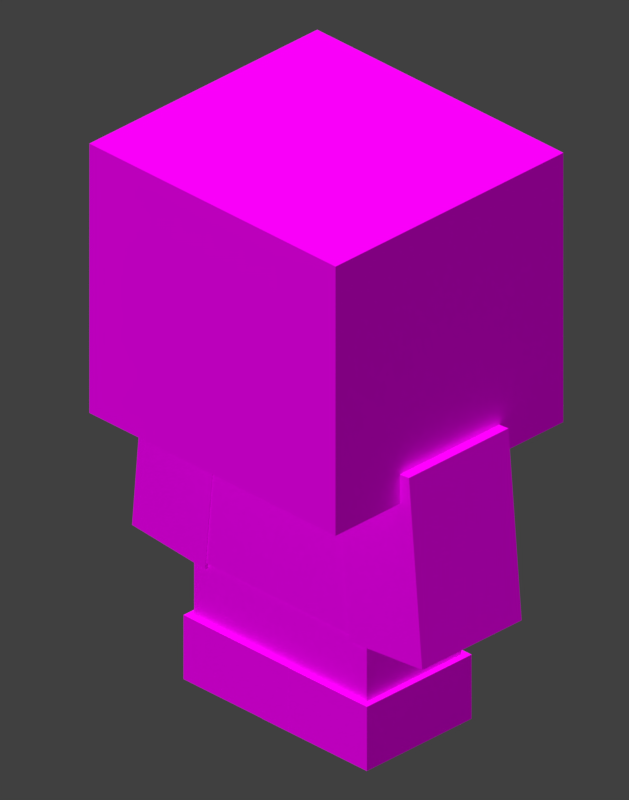 # Source: armor_full_baby.blend  (saved by Blender 4.0.36; exported with 4.5.12 LTS)
import bpy
from mathutils import Matrix  # noqa: F401  (used for matrix-valued properties, if any)

bpy.ops.wm.read_factory_settings(use_empty=True)
scene = bpy.context.scene
scene.name = 'Scene'

# ---- collections
col_collection = bpy.data.collections.new('Collection'); scene.collection.children.link(col_collection)
col_collection_2 = bpy.data.collections.new('Collection 2'); scene.collection.children.link(col_collection_2)

# ---- images (referenced by path relative to the original .blend; pixels are not part of the script)
import os
ASSET_DIR = os.environ.get("B2B_ASSET_DIR", "")  # directory of the original .blend (textures are referenced by path, not embedded)
HERE = os.path.dirname(os.path.abspath(__file__))  # packed textures are extracted next to this script under _unpacked/

def load_image(name, relpath, width, height, colorspace="sRGB"):
    """Load a texture the original file referenced (path relative to the .blend, or extracted next to this script)."""
    p = next((c for c in (os.path.join(HERE, relpath), os.path.join(ASSET_DIR, relpath)) if relpath and os.path.exists(c)), "")
    if p:
        img = bpy.data.images.load(p, check_existing=True)
        img.name = name
    else:  # same state as the original file: an image datablock whose file is absent (Cycles renders it pink)
        img = bpy.data.images.new(name, width, height)
        img.source = "FILE"
        img.filepath = "//" + (relpath or name)
    img.colorspace_settings.name = colorspace
    return img
img_netherite_baby_png = load_image('netherite_baby.png', 'netherite_baby.png', 1024, 1024, 'sRGB')

# ---- materials (node trees are filled in below, after node groups)
mat_none = bpy.data.materials.new('none')
mat_none.use_transparent_shadow = False
mat_none.roughness = 1.0

# ---- material node trees
mat_none.use_nodes = True; mat_none.node_tree.nodes.clear()
_N = mat_none.node_tree.nodes; _L = mat_none.node_tree.links
n0 = _N.new('ShaderNodeMixShader'); n0.name = 'Mix Shader'; n0.location = (354, 294)
n1 = _N.new('ShaderNodeOutputMaterial'); n1.name = 'Material Output'; n1.location = (576, 402)
n2 = _N.new('ShaderNodeTexImage'); n2.name = 'Image Texture'; n2.location = (-313, 391)
n2.image = img_netherite_baby_png
n2.interpolation = 'Closest'
n3 = _N.new('ShaderNodeBsdfTransparent'); n3.name = 'Transparent BSDF'; n3.location = (-39, 536)
n4 = _N.new('ShaderNodeBsdfPrincipled'); n4.name = 'Principled BSDF'; n4.location = (4, 214)
n4.inputs[2].default_value = 1.0
n4.inputs[3].default_value = 1.45
n4.inputs[13].default_value = 0.0
_L.new(n2.outputs[0], n4.inputs[0])
_L.new(n3.outputs[0], n0.inputs[1])
_L.new(n4.outputs[0], n0.inputs[2])
_L.new(n0.outputs[0], n1.inputs[0])
_L.new(n2.outputs[1], n0.inputs[0])
n1.is_active_output = True

# ---- world
world_world = bpy.data.worlds.new('World'); scene.world = world_world
world_world.use_nodes = True; world_world.node_tree.nodes.clear()
_N = world_world.node_tree.nodes; _L = world_world.node_tree.links
n0 = _N.new('ShaderNodeOutputWorld'); n0.name = 'World Output'; n0.location = (300, 300)
n1 = _N.new('ShaderNodeBackground'); n1.name = 'Background'; n1.location = (10, 300)
n1.inputs[0].default_value = (0.05088, 0.05088, 0.05088, 1.0)
_L.new(n1.outputs[0], n0.inputs[0])
n0.is_active_output = True
world_world.color = (0.05088, 0.05088, 0.05088)
world_world.use_sun_shadow = False
world_world.sun_shadow_jitter_overblur = 0.0

# ---- cameras
cam_camera_001 = bpy.data.cameras.new('Camera.001')
cam_camera_001.type = 'ORTHO'
cam_camera_001.clip_start = 2.0
cam_camera_001.clip_end = 10.0
cam_camera_001.ortho_scale = 1.35
cam_camera_001.shift_y = 0.21
cam_camera_001.dof.focus_distance = 10.59

# ---- lights
light_sun_001 = bpy.data.lights.new('Sun.001', 'SUN')
light_sun_001.transmission_factor = 0.0
light_sun_001.use_shadow = False
light_sun_001.angle = 0.0
light_sun_001.energy = 3.2
light_sun_001.shadow_soft_size = 0.25

# ---- meshes
me_body = bpy.data.meshes.new('body')
me_body.from_pydata([(0.2125, 0.5875, 0.15), (0.2125, 0.5875, -0.0875), (0.2125, 0.225, 0.15), (0.2125, 0.225, -0.0875), (-0.2125, 0.5875, -0.0875), (-0.2125, 0.5875, 0.15), (-0.2125, 0.225, -0.0875), (-0.2125, 0.225, 0.15)], [], [(3, 6, 4, 1), (2, 3, 1, 0), (7, 2, 0, 5), (6, 7, 5, 4), (5, 0, 1, 4), (6, 3, 2, 7)])
_uv = me_body.uv_layers.new(name='UVMap')
_uv.uv.foreach_set('vector', [0.04688, 0.6094, 0.1406, 0.6094, 0.1406, 0.6875, 0.04688, 0.6875, 0.0, 0.6094, 0.04688, 0.6094, 0.04688, 0.6875, 0.0, 0.6875, 0.1875, 0.6094, 0.2812, 0.6094, 0.2812, 0.6875, 0.1875, 0.6875, 0.1406, 0.6094, 0.1875, 0.6094, 0.1875, 0.6875, 0.1406, 0.6875, 0.1406, 0.7344, 0.04688, 0.7344, 0.04688, 0.6875, 0.1406, 0.6875, 0.2344, 0.6875, 0.1406, 0.6875, 0.1406, 0.7344, 0.2344, 0.7344])
me_body.materials.append(mat_none)
me_body.update()
me_body.normals_split_custom_set([tuple(v) for v in zip(*[iter([0.0, 0.0, -1.0, 0.0, 0.0, -1.0, 0.0, 0.0, -1.0, 0.0, 0.0, -1.0, 1.0, 0.0, 0.0, 1.0, 0.0, 0.0, 1.0, 0.0, 0.0, 1.0, 0.0, 0.0, 0.0, 0.0, 1.0, 0.0, 0.0, 1.0, 0.0, 0.0, 1.0, 0.0, 0.0, 1.0, -1.0, 0.0, 0.0, -1.0, 0.0, 0.0, -1.0, 0.0, 0.0, -1.0, 0.0, 0.0, 0.0, 1.0, 0.0, 0.0, 1.0, 0.0, 0.0, 1.0, 0.0, 0.0, 1.0, 0.0, 0.0, -1.0, 0.0, 0.0, -1.0, 0.0, 0.0, -1.0, 0.0, 0.0, -1.0, 0.0])] * 3)])
me_haist = bpy.data.meshes.new('haist')
me_haist.from_pydata([(0.2044, 0.5794, 0.1419), (0.2044, 0.5794, -0.07937), (0.2044, 0.2331, 0.1419), (0.2044, 0.2331, -0.07937), (-0.2044, 0.5794, -0.07937), (-0.2044, 0.5794, 0.1419), (-0.2044, 0.2331, -0.07937), (-0.2044, 0.2331, 0.1419)], [], [(3, 6, 4, 1), (2, 3, 1, 0), (7, 2, 0, 5), (6, 7, 5, 4), (5, 0, 1, 4), (6, 3, 2, 7)])
_uv = me_haist.uv_layers.new(name='UVMap')
_uv.uv.foreach_set('vector', [0.04688, 0.3594, 0.1406, 0.3594, 0.1406, 0.4375, 0.04688, 0.4375, 0.0, 0.3594, 0.04688, 0.3594, 0.04688, 0.4375, 0.0, 0.4375, 0.1875, 0.3594, 0.2812, 0.3594, 0.2812, 0.4375, 0.1875, 0.4375, 0.1406, 0.3594, 0.1875, 0.3594, 0.1875, 0.4375, 0.1406, 0.4375, 0.1406, 0.4844, 0.04688, 0.4844, 0.04688, 0.4375, 0.1406, 0.4375, 0.2344, 0.4375, 0.1406, 0.4375, 0.1406, 0.4844, 0.2344, 0.4844])
me_haist.materials.append(mat_none)
me_haist.update()
me_haist.normals_split_custom_set([tuple(v) for v in zip(*[iter([0.0, 0.0, -1.0, 0.0, 0.0, -1.0, 0.0, 0.0, -1.0, 0.0, 0.0, -1.0, 1.0, 0.0, 0.0, 1.0, 0.0, 0.0, 1.0, 0.0, 0.0, 1.0, 0.0, 0.0, 0.0, 0.0, 1.0, 0.0, 0.0, 1.0, 0.0, 0.0, 1.0, 0.0, 0.0, 1.0, -1.0, 0.0, 0.0, -1.0, 0.0, 0.0, -1.0, 0.0, 0.0, -1.0, 0.0, 0.0, 0.0, 1.0, 0.0, 0.0, 1.0, 0.0, 0.0, 1.0, 0.0, 0.0, 1.0, 0.0, 0.0, -1.0, 0.0, 0.0, -1.0, 0.0, 0.0, -1.0, 0.0, 0.0, -1.0, 0.0])] * 3)])
me_head = bpy.data.meshes.new('head')
me_head.from_pydata([(0.2937, 1.056, 0.2999), (0.2937, 1.056, -0.2438), (0.2937, 0.5312, 0.2999), (0.2937, 0.5312, -0.2438), (-0.2937, 1.056, -0.2438), (-0.2937, 1.056, 0.2999), (-0.2937, 0.5312, -0.2438), (-0.2937, 0.5312, 0.2999)], [], [(3, 6, 4, 1), (2, 3, 1, 0), (7, 2, 0, 5), (6, 7, 5, 4), (5, 0, 1, 4), (6, 3, 2, 7)])
_uv = me_head.uv_layers.new(name='UVMap')
_uv.uv.foreach_set('vector', [0.125, 0.75, 0.2656, 0.75, 0.2656, 0.875, 0.125, 0.875, 0.0, 0.75, 0.125, 0.75, 0.125, 0.875, 0.0, 0.875, 0.3906, 0.75, 0.5312, 0.75, 0.5312, 0.875, 0.3906, 0.875, 0.2656, 0.75, 0.3906, 0.75, 0.3906, 0.875, 0.2656, 0.875, 0.2656, 1.0, 0.125, 1.0, 0.125, 0.875, 0.2656, 0.875, 0.4062, 0.875, 0.2656, 0.875, 0.2656, 1.0, 0.4062, 1.0])
me_head.materials.append(mat_none)
me_head.update()
me_head.normals_split_custom_set([tuple(v) for v in zip(*[iter([0.0, 0.0, -1.0, 0.0, 0.0, -1.0, 0.0, 0.0, -1.0, 0.0, 0.0, -1.0, 1.0, 0.0, 0.0, 1.0, 0.0, 0.0, 1.0, 0.0, 0.0, 1.0, 0.0, 0.0, 0.0, 0.0, 1.0, 0.0, 0.0, 1.0, 0.0, 0.0, 1.0, 0.0, 0.0, 1.0, -1.0, 0.0, 0.0, -1.0, 0.0, 0.0, -1.0, 0.0, 0.0, -1.0, 0.0, 0.0, 0.0, 1.0, 0.0, 0.0, 1.0, 0.0, 0.0, 1.0, 0.0, 0.0, 1.0, 0.0, 0.0, -1.0, 0.0, 0.0, -1.0, 0.0, 0.0, -1.0, 0.0, 0.0, -1.0, 0.0])] * 3)])
me_leftarm = bpy.data.meshes.new('leftarm')
me_leftarm.from_pydata([(-0.1403, 0.5744, 0.1481), (-0.1403, 0.5744, -0.08937), (-0.1719, 0.2132, 0.1481), (-0.1719, 0.2132, -0.08937), (-0.3146, 0.5896, -0.08937), (-0.3146, 0.5896, 0.1481), (-0.3462, 0.2285, -0.08937), (-0.3462, 0.2285, 0.1481)], [], [(3, 6, 4, 1), (2, 3, 1, 0), (7, 2, 0, 5), (6, 7, 5, 4), (5, 0, 1, 4), (6, 3, 2, 7)])
_uv = me_leftarm.uv_layers.new(name='UVMap')
_uv.uv.foreach_set('vector', [0.5156, 0.6094, 0.5469, 0.6094, 0.5469, 0.6875, 0.5156, 0.6875, 0.4688, 0.6094, 0.5156, 0.6094, 0.5156, 0.6875, 0.4688, 0.6875, 0.5938, 0.6094, 0.625, 0.6094, 0.625, 0.6875, 0.5938, 0.6875, 0.5469, 0.6094, 0.5938, 0.6094, 0.5938, 0.6875, 0.5469, 0.6875, 0.5469, 0.7344, 0.5156, 0.7344, 0.5156, 0.6875, 0.5469, 0.6875, 0.5781, 0.6875, 0.5469, 0.6875, 0.5469, 0.7344, 0.5781, 0.7344])
me_leftarm.materials.append(mat_none)
me_leftarm.update()
me_leftarm.normals_split_custom_set([tuple(v) for v in zip(*[iter([-1.101e-08, 0.0, -1.0, -1.101e-08, 0.0, -1.0, -1.101e-08, 0.0, -1.0, -1.101e-08, 0.0, -1.0, 0.9962, -0.08716, 0.0, 0.9962, -0.08716, 0.0, 0.9962, -0.08716, 0.0, 0.9962, -0.08716, 0.0, -7.34e-08, 0.0, 1.0, -7.34e-08, 0.0, 1.0, -7.34e-08, 0.0, 1.0, -7.34e-08, 0.0, 1.0, -0.9962, 0.08716, 0.0, -0.9962, 0.08716, 0.0, -0.9962, 0.08716, 0.0, -0.9962, 0.08716, 0.0, 0.08716, 0.9962, 0.0, 0.08716, 0.9962, 0.0, 0.08716, 0.9962, 0.0, 0.08716, 0.9962, 0.0, -0.08716, -0.9962, 0.0, -0.08716, -0.9962, 0.0, -0.08716, -0.9962, 0.0, -0.08716, -0.9962, 0.0])] * 3)])
me_leftfee = bpy.data.meshes.new('leftfee')
me_leftfee.from_pydata([(0.03125, 0.1063, 0.1561), (0.03125, 0.1063, -0.09387), (0.03125, -0.01875, 0.1561), (0.03125, -0.01875, -0.09387), (-0.2188, 0.1063, -0.09387), (-0.2188, 0.1063, 0.1561), (-0.2188, -0.01875, -0.09387), (-0.2188, -0.01875, 0.1561)], [], [(3, 6, 4, 1), (2, 3, 1, 0), (7, 2, 0, 5), (6, 7, 5, 4), (5, 0, 1, 4), (6, 3, 2, 7)])
_uv = me_leftfee.uv_layers.new(name='UVMap')
_uv.uv.foreach_set('vector', [0.04688, 0.4844, 0.09375, 0.4844, 0.09375, 0.5, 0.04688, 0.5, 0.0, 0.4844, 0.04688, 0.4844, 0.04688, 0.5, 0.0, 0.5, 0.1406, 0.4844, 0.1875, 0.4844, 0.1875, 0.5, 0.1406, 0.5, 0.09375, 0.4844, 0.1406, 0.4844, 0.1406, 0.5, 0.09375, 0.5, 0.09375, 0.5469, 0.04688, 0.5469, 0.04688, 0.5, 0.09375, 0.5, 0.1406, 0.5, 0.09375, 0.5, 0.09375, 0.5469, 0.1406, 0.5469])
me_leftfee.materials.append(mat_none)
me_leftfee.update()
me_leftfee.normals_split_custom_set([tuple(v) for v in zip(*[iter([0.0, 0.0, -1.0, 0.0, 0.0, -1.0, 0.0, 0.0, -1.0, 0.0, 0.0, -1.0, 1.0, 0.0, 0.0, 1.0, 0.0, 0.0, 1.0, 0.0, 0.0, 1.0, 0.0, 0.0, 0.0, 0.0, 1.0, 0.0, 0.0, 1.0, 0.0, 0.0, 1.0, 0.0, 0.0, 1.0, -1.0, 0.0, 0.0, -1.0, 0.0, 0.0, -1.0, 0.0, 0.0, -1.0, 0.0, 0.0, 0.0, 1.0, 0.0, 0.0, 1.0, 0.0, 0.0, 1.0, 0.0, 0.0, 1.0, 0.0, 0.0, -1.0, 0.0, 0.0, -1.0, 0.0, 0.0, -1.0, 0.0, 0.0, -1.0, 0.0])] * 3)])
me_leftleg = bpy.data.meshes.new('leftleg')
me_leftleg.from_pydata([(0.01875, 0.2812, 0.1436), (0.01875, 0.2812, -0.08138), (0.01875, -0.00625, 0.1436), (0.01875, -0.00625, -0.08138), (-0.2062, 0.2812, -0.08138), (-0.2062, 0.2812, 0.1436), (-0.2062, -0.00625, -0.08138), (-0.2062, -0.00625, 0.1436)], [], [(3, 6, 4, 1), (2, 3, 1, 0), (7, 2, 0, 5), (6, 7, 5, 4), (5, 0, 1, 4), (6, 3, 2, 7)])
_uv = me_leftleg.uv_layers.new(name='UVMap')
_uv.uv.foreach_set('vector', [0.3281, 0.5156, 0.375, 0.5156, 0.375, 0.5781, 0.3281, 0.5781, 0.2812, 0.5156, 0.3281, 0.5156, 0.3281, 0.5781, 0.2812, 0.5781, 0.4219, 0.5156, 0.4688, 0.5156, 0.4688, 0.5781, 0.4219, 0.5781, 0.375, 0.5156, 0.4219, 0.5156, 0.4219, 0.5781, 0.375, 0.5781, 0.375, 0.625, 0.3281, 0.625, 0.3281, 0.5781, 0.375, 0.5781, 0.4219, 0.5781, 0.375, 0.5781, 0.375, 0.625, 0.4219, 0.625])
me_leftleg.materials.append(mat_none)
me_leftleg.update()
me_leftleg.normals_split_custom_set([tuple(v) for v in zip(*[iter([0.0, 0.0, -1.0, 0.0, 0.0, -1.0, 0.0, 0.0, -1.0, 0.0, 0.0, -1.0, 1.0, 0.0, 0.0, 1.0, 0.0, 0.0, 1.0, 0.0, 0.0, 1.0, 0.0, 0.0, 0.0, 0.0, 1.0, 0.0, 0.0, 1.0, 0.0, 0.0, 1.0, 0.0, 0.0, 1.0, -1.0, 0.0, 0.0, -1.0, 0.0, 0.0, -1.0, 0.0, 0.0, -1.0, 0.0, 0.0, 0.0, 1.0, 0.0, 0.0, 1.0, 0.0, 0.0, 1.0, 0.0, 0.0, 1.0, 0.0, 0.0, -1.0, 0.0, 0.0, -1.0, 0.0, 0.0, -1.0, 0.0, 0.0, -1.0, 0.0])] * 3)])
me_rightarm = bpy.data.meshes.new('rightarm')
me_rightarm.from_pydata([(0.3146, 0.5896, 0.1481), (0.3146, 0.5896, -0.08937), (0.3462, 0.2285, 0.1481), (0.3462, 0.2285, -0.08937), (0.1403, 0.5744, -0.08937), (0.1403, 0.5744, 0.1481), (0.1719, 0.2132, -0.08937), (0.1719, 0.2132, 0.1481)], [], [(3, 6, 4, 1), (2, 3, 1, 0), (7, 2, 0, 5), (6, 7, 5, 4), (5, 0, 1, 4), (6, 3, 2, 7)])
_uv = me_rightarm.uv_layers.new(name='UVMap')
_uv.uv.foreach_set('vector', [0.5156, 0.4844, 0.5469, 0.4844, 0.5469, 0.5625, 0.5156, 0.5625, 0.4688, 0.4844, 0.5156, 0.4844, 0.5156, 0.5625, 0.4688, 0.5625, 0.5938, 0.4844, 0.625, 0.4844, 0.625, 0.5625, 0.5938, 0.5625, 0.5469, 0.4844, 0.5938, 0.4844, 0.5938, 0.5625, 0.5469, 0.5625, 0.5469, 0.6094, 0.5156, 0.6094, 0.5156, 0.5625, 0.5469, 0.5625, 0.5781, 0.5625, 0.5469, 0.5625, 0.5469, 0.6094, 0.5781, 0.6094])
me_rightarm.materials.append(mat_none)
me_rightarm.update()
me_rightarm.normals_split_custom_set([tuple(v) for v in zip(*[iter([4.037e-08, 0.0, -1.0, 4.037e-08, 0.0, -1.0, 4.037e-08, 0.0, -1.0, 4.037e-08, 0.0, -1.0, 0.9962, 0.08716, 0.0, 0.9962, 0.08716, 0.0, 0.9962, 0.08716, 0.0, 0.9962, 0.08716, 0.0, 7.34e-08, 0.0, 1.0, 7.34e-08, 0.0, 1.0, 7.34e-08, 0.0, 1.0, 7.34e-08, 0.0, 1.0, -0.9962, -0.08716, 0.0, -0.9962, -0.08716, 0.0, -0.9962, -0.08716, 0.0, -0.9962, -0.08716, 0.0, -0.08716, 0.9962, 0.0, -0.08716, 0.9962, 0.0, -0.08716, 0.9962, 0.0, -0.08716, 0.9962, 0.0, 0.08716, -0.9962, 0.0, 0.08716, -0.9962, 0.0, 0.08716, -0.9962, 0.0, 0.08716, -0.9962, 0.0])] * 3)])
me_rightfee = bpy.data.meshes.new('rightfee')
me_rightfee.from_pydata([(0.2188, 0.1069, 0.156), (0.2188, 0.1069, -0.094), (0.2188, -0.01812, 0.156), (0.2188, -0.01812, -0.094), (-0.03125, 0.1069, -0.094), (-0.03125, 0.1069, 0.156), (-0.03125, -0.01812, -0.094), (-0.03125, -0.01812, 0.156)], [], [(3, 6, 4, 1), (2, 3, 1, 0), (7, 2, 0, 5), (6, 7, 5, 4), (5, 0, 1, 4), (6, 3, 2, 7)])
_uv = me_rightfee.uv_layers.new(name='UVMap')
_uv.uv.foreach_set('vector', [0.09375, 0.5469, 0.04688, 0.5469, 0.04688, 0.5625, 0.09375, 0.5625, 0.1406, 0.5469, 0.09375, 0.5469, 0.09375, 0.5625, 0.1406, 0.5625, 0.1875, 0.5469, 0.1406, 0.5469, 0.1406, 0.5625, 0.1875, 0.5625, 0.04688, 0.5469, 0.0, 0.5469, 0.0, 0.5625, 0.04688, 0.5625, 0.04688, 0.6094, 0.09375, 0.6094, 0.09375, 0.5625, 0.04688, 0.5625, 0.09375, 0.5625, 0.1406, 0.5625, 0.1406, 0.6094, 0.09375, 0.6094])
me_rightfee.materials.append(mat_none)
me_rightfee.update()
me_rightfee.normals_split_custom_set([tuple(v) for v in zip(*[iter([0.0, 0.0, -1.0, 0.0, 0.0, -1.0, 0.0, 0.0, -1.0, 0.0, 0.0, -1.0, 1.0, 0.0, 0.0, 1.0, 0.0, 0.0, 1.0, 0.0, 0.0, 1.0, 0.0, 0.0, 0.0, 0.0, 1.0, 0.0, 0.0, 1.0, 0.0, 0.0, 1.0, 0.0, 0.0, 1.0, -1.0, 0.0, 0.0, -1.0, 0.0, 0.0, -1.0, 0.0, 0.0, -1.0, 0.0, 0.0, 0.0, 1.0, 0.0, 0.0, 1.0, 0.0, 0.0, 1.0, 0.0, 0.0, 1.0, 0.0, 0.0, -1.0, 0.0, 0.0, -1.0, 0.0, 0.0, -1.0, 0.0, 0.0, -1.0, 0.0])] * 3)])
me_rightleg = bpy.data.meshes.new('rightleg')
me_rightleg.from_pydata([(0.2062, 0.2812, 0.1437), (0.2062, 0.2812, -0.08125), (0.2062, -0.00625, 0.1437), (0.2062, -0.00625, -0.08125), (-0.01875, 0.2812, -0.08125), (-0.01875, 0.2812, 0.1437), (-0.01875, -0.00625, -0.08125), (-0.01875, -0.00625, 0.1437)], [], [(3, 6, 4, 1), (2, 3, 1, 0), (7, 2, 0, 5), (6, 7, 5, 4), (5, 0, 1, 4), (6, 3, 2, 7)])
_uv = me_rightleg.uv_layers.new(name='UVMap')
_uv.uv.foreach_set('vector', [0.3281, 0.625, 0.375, 0.625, 0.375, 0.6875, 0.3281, 0.6875, 0.2812, 0.625, 0.3281, 0.625, 0.3281, 0.6875, 0.2812, 0.6875, 0.4219, 0.625, 0.4688, 0.625, 0.4688, 0.6875, 0.4219, 0.6875, 0.375, 0.625, 0.4219, 0.625, 0.4219, 0.6875, 0.375, 0.6875, 0.375, 0.7344, 0.3281, 0.7344, 0.3281, 0.6875, 0.375, 0.6875, 0.4219, 0.6875, 0.375, 0.6875, 0.375, 0.7344, 0.4219, 0.7344])
me_rightleg.materials.append(mat_none)
me_rightleg.update()
me_rightleg.normals_split_custom_set([tuple(v) for v in zip(*[iter([0.0, 0.0, -1.0, 0.0, 0.0, -1.0, 0.0, 0.0, -1.0, 0.0, 0.0, -1.0, 1.0, 0.0, 0.0, 1.0, 0.0, 0.0, 1.0, 0.0, 0.0, 1.0, 0.0, 0.0, 0.0, 0.0, 1.0, 0.0, 0.0, 1.0, 0.0, 0.0, 1.0, 0.0, 0.0, 1.0, -1.0, 0.0, 0.0, -1.0, 0.0, 0.0, -1.0, 0.0, 0.0, -1.0, 0.0, 0.0, 0.0, 1.0, 0.0, 0.0, 1.0, 0.0, 0.0, 1.0, 0.0, 0.0, 1.0, 0.0, 0.0, -1.0, 0.0, 0.0, -1.0, 0.0, 0.0, -1.0, 0.0, 0.0, -1.0, 0.0])] * 3)])

# ---- objects
ob_sun = bpy.data.objects.new('Sun', light_sun_001)
ob_camera = bpy.data.objects.new('Camera', cam_camera_001)
ob_body = bpy.data.objects.new('body', me_body)
ob_haist = bpy.data.objects.new('haist', me_haist)
ob_head = bpy.data.objects.new('head', me_head)
ob_leftarm = bpy.data.objects.new('leftarm', me_leftarm)
ob_leftfee = bpy.data.objects.new('leftfee', me_leftfee)
ob_leftleg = bpy.data.objects.new('leftleg', me_leftleg)
ob_rightarm = bpy.data.objects.new('rightarm', me_rightarm)
ob_rightfee = bpy.data.objects.new('rightfee', me_rightfee)
ob_rightleg = bpy.data.objects.new('rightleg', me_rightleg)

# ---- transforms, parenting, visibility, modifiers, constraints
ob_sun.location = (0.0, 0.0, 10.0)
ob_sun.rotation_euler = (0.4712, 0.1396, 3.229)
ob_sun.scale = (1.0, 1.0, 1.0)
ob_sun.color = (0.8, 0.8, 0.8, 1.0)
ob_sun.lineart.crease_threshold = 0.0
ob_camera.location = (-3.0, 3.0, 2.7)
ob_camera.rotation_euler = (1.047, 0.0, 3.927)
ob_camera.color = (0.8, 0.8, 0.8, 1.0)
ob_camera.lineart.crease_threshold = 0.0
ob_body.location = (0.0, 0.0, 0.0)
ob_body.rotation_euler = (1.571, -0.0, 0.0)
ob_haist.location = (0.0, 0.0, 0.0)
ob_haist.rotation_euler = (1.571, -0.0, 0.0)
ob_head.location = (0.0, 0.0, 0.0)
ob_head.rotation_euler = (1.571, -0.0, 0.0)
ob_leftarm.location = (0.0, 0.0, 0.0)
ob_leftarm.rotation_euler = (1.571, -0.0, 0.0)
ob_leftfee.location = (0.0, 0.0, 0.0)
ob_leftfee.rotation_euler = (1.571, -0.0, 0.0)
ob_leftleg.location = (0.0, 0.0, 0.0)
ob_leftleg.rotation_euler = (1.571, -0.0, 0.0)
ob_rightarm.location = (0.0, 0.0, 0.0)
ob_rightarm.rotation_euler = (1.571, -0.0, 0.0)
ob_rightfee.location = (0.0, 0.0, 0.0)
ob_rightfee.rotation_euler = (1.571, -0.0, 0.0)
ob_rightleg.location = (0.0, 0.0, 0.0)
ob_rightleg.rotation_euler = (1.571, -0.0, 0.0)

# ---- collection membership
col_collection.objects.link(ob_sun)
col_collection.objects.link(ob_camera)
col_collection_2.objects.link(ob_body)
col_collection_2.objects.link(ob_haist)
col_collection_2.objects.link(ob_head)
col_collection_2.objects.link(ob_leftarm)
col_collection_2.objects.link(ob_leftfee)
col_collection_2.objects.link(ob_leftleg)
col_collection_2.objects.link(ob_rightarm)
col_collection_2.objects.link(ob_rightfee)
col_collection_2.objects.link(ob_rightleg)

# ---- scene / render settings (as saved in the file)
scene.camera = ob_camera
scene.frame_start = 1; scene.frame_end = 250; scene.frame_set(1)
scene.render.engine = 'BLENDER_EEVEE_NEXT'
scene.render.image_settings.color_depth = '16'
scene.render.image_settings.compression = 100
scene.render.resolution_x = 550
scene.render.resolution_y = 700
scene.render.dither_intensity = 0.0
scene.render.filter_size = 0.0
scene.render.film_transparent = True
scene.render.use_stamp_frame = False
scene.render.use_stamp_camera = False
scene.render.use_stamp_scene = False
scene.render.use_stamp_filename = False
scene.render.use_stamp_render_time = False
scene.cycles.sampling_pattern = 'TABULATED_SOBOL'
scene.eevee.use_taa_reprojection = False
scene.eevee.light_threshold = 0.0
scene.view_settings.view_transform = 'Standard'
bpy.context.view_layer.update()

